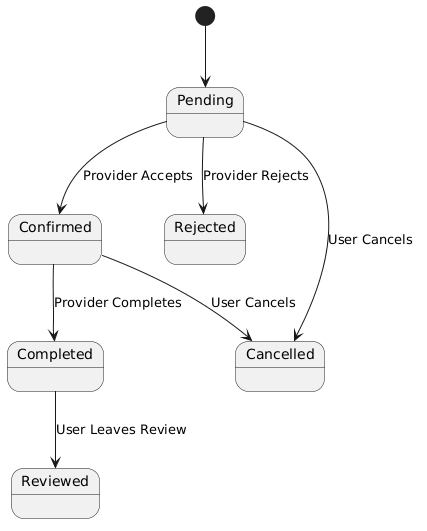

The diagram above was rendered by PlantUML. Its source (embedded in the PNG):
@startuml
[*] --> Pending

Pending --> Confirmed : Provider Accepts
Pending --> Rejected : Provider Rejects
Pending --> Cancelled : User Cancels

Confirmed --> Completed : Provider Completes
Confirmed --> Cancelled : User Cancels

Completed --> Reviewed : User Leaves Review
@enduml